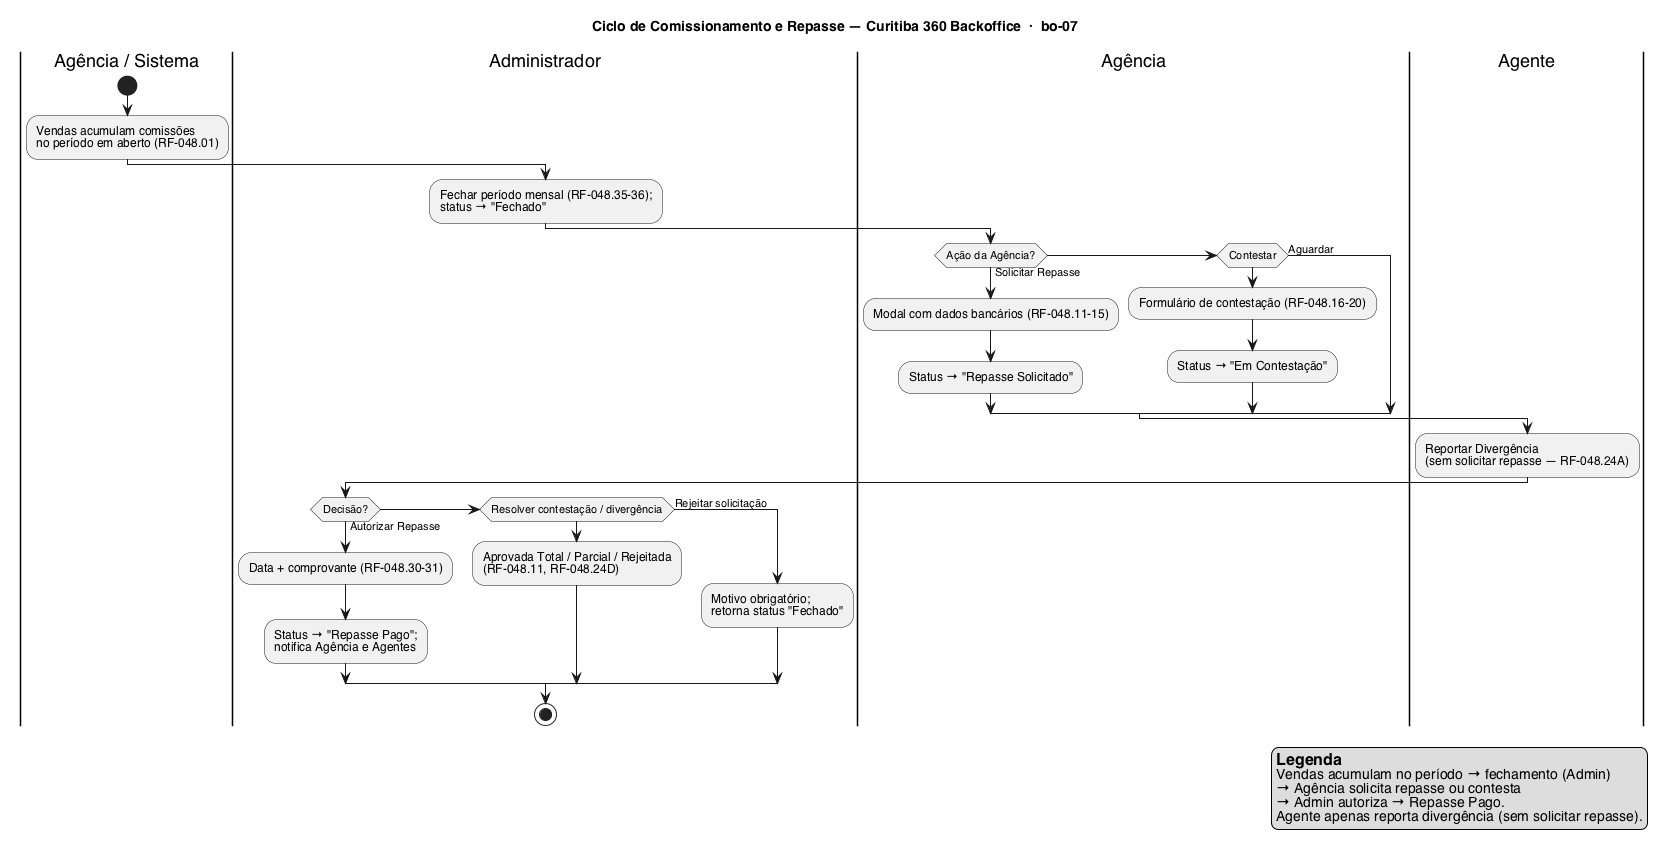

The diagram above was rendered by PlantUML. Its source (embedded in the PNG):
@startuml
title Ciclo de Comissionamento e Repasse — Curitiba 360 Backoffice  ·  bo-07
skinparam shadowing false
skinparam defaultFontName Helvetica
skinparam ArrowFontSize 11

legend right
  == Legenda
  Vendas acumulam no período → fechamento (Admin)
  → Agência solicita repasse ou contesta
  → Admin autoriza → Repasse Pago.
  Agente apenas reporta divergência (sem solicitar repasse).
endlegend

|Agência / Sistema|
start
:Vendas acumulam comissões\nno período em aberto (RF-048.01);
|Administrador|
:Fechar período mensal (RF-048.35-36);\nstatus → "Fechado";
|Agência|
if (Ação da Agência?) then (Solicitar Repasse)
  :Modal com dados bancários (RF-048.11-15);
  :Status → "Repasse Solicitado";
elseif (Contestar)
  :Formulário de contestação (RF-048.16-20);
  :Status → "Em Contestação";
else (Aguardar)
endif
|Agente|
:Reportar Divergência\n(sem solicitar repasse — RF-048.24A);
|Administrador|
if (Decisão?) then (Autorizar Repasse)
  :Data + comprovante (RF-048.30-31);
  :Status → "Repasse Pago";\nnotifica Agência e Agentes;
elseif (Resolver contestação / divergência)
  :Aprovada Total / Parcial / Rejeitada\n(RF-048.11, RF-048.24D);
else (Rejeitar solicitação)
  :Motivo obrigatório;\nretorna status "Fechado";
endif
stop

@enduml